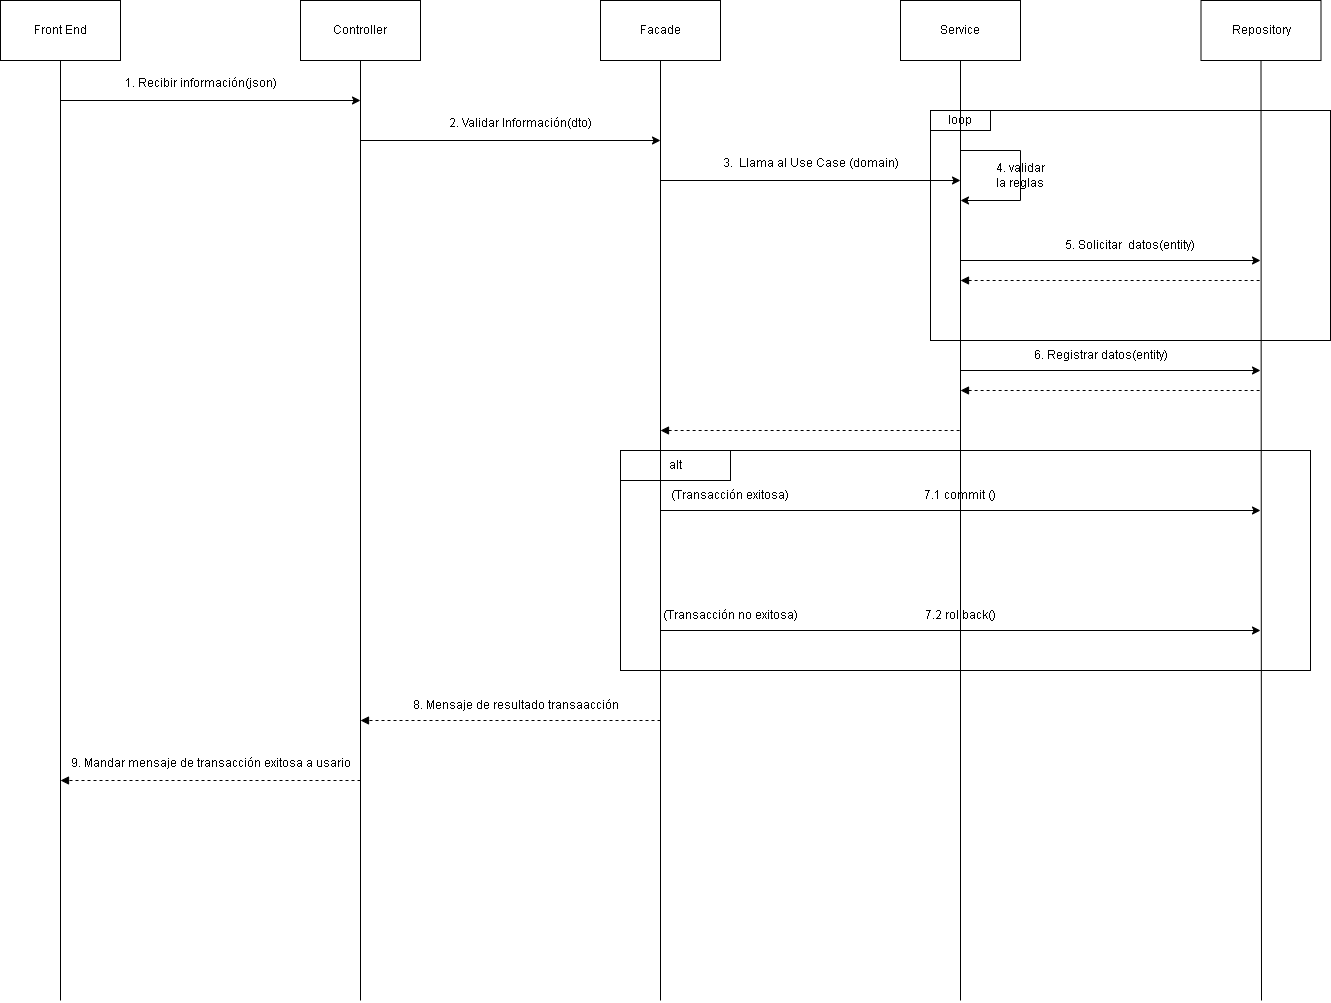

The diagram above was exported from draw.io. Its source (the exported page's mxGraphModel, read from the mxfile embedded in the PNG):
<mxGraphModel dx="1076" dy="649" grid="1" gridSize="10" guides="1" tooltips="1" connect="1" arrows="1" fold="1" page="1" pageScale="1" pageWidth="827" pageHeight="1169" math="0" shadow="0">
  <root>
    <mxCell id="0" />
    <mxCell id="1" parent="0" />
    <mxCell id="oPd4v9NjRvs1njSoaZg_-31" value="" style="rounded=0;whiteSpace=wrap;html=1;" vertex="1" parent="1">
      <mxGeometry x="660" y="490" width="690" height="220" as="geometry" />
    </mxCell>
    <mxCell id="oPd4v9NjRvs1njSoaZg_-32" value="alt" style="rounded=0;whiteSpace=wrap;html=1;" vertex="1" parent="1">
      <mxGeometry x="660" y="490" width="110" height="30" as="geometry" />
    </mxCell>
    <mxCell id="oPd4v9NjRvs1njSoaZg_-19" value="" style="rounded=0;whiteSpace=wrap;html=1;" vertex="1" parent="1">
      <mxGeometry x="970" y="150" width="400" height="230" as="geometry" />
    </mxCell>
    <mxCell id="oPd4v9NjRvs1njSoaZg_-20" value="loop" style="rounded=0;whiteSpace=wrap;html=1;" vertex="1" parent="1">
      <mxGeometry x="970" y="150" width="60" height="20" as="geometry" />
    </mxCell>
    <mxCell id="oPd4v9NjRvs1njSoaZg_-1" value="Front End" style="rounded=0;whiteSpace=wrap;html=1;" vertex="1" parent="1">
      <mxGeometry x="40" y="40" width="120" height="60" as="geometry" />
    </mxCell>
    <mxCell id="oPd4v9NjRvs1njSoaZg_-2" value="Controller" style="rounded=0;whiteSpace=wrap;html=1;" vertex="1" parent="1">
      <mxGeometry x="340" y="40" width="120" height="60" as="geometry" />
    </mxCell>
    <mxCell id="oPd4v9NjRvs1njSoaZg_-3" value="Facade" style="rounded=0;whiteSpace=wrap;html=1;" vertex="1" parent="1">
      <mxGeometry x="640" y="40" width="120" height="60" as="geometry" />
    </mxCell>
    <mxCell id="oPd4v9NjRvs1njSoaZg_-4" value="Service" style="rounded=0;whiteSpace=wrap;html=1;" vertex="1" parent="1">
      <mxGeometry x="940" y="40" width="120" height="60" as="geometry" />
    </mxCell>
    <mxCell id="oPd4v9NjRvs1njSoaZg_-5" value="Repository" style="rounded=0;whiteSpace=wrap;html=1;" vertex="1" parent="1">
      <mxGeometry x="1240.5" y="40" width="120" height="60" as="geometry" />
    </mxCell>
    <mxCell id="oPd4v9NjRvs1njSoaZg_-6" value="" style="endArrow=none;html=1;rounded=0;entryX=0.5;entryY=1;entryDx=0;entryDy=0;" edge="1" parent="1" target="oPd4v9NjRvs1njSoaZg_-1">
      <mxGeometry width="50" height="50" relative="1" as="geometry">
        <mxPoint x="100" y="1040" as="sourcePoint" />
        <mxPoint x="140" y="260" as="targetPoint" />
      </mxGeometry>
    </mxCell>
    <mxCell id="oPd4v9NjRvs1njSoaZg_-8" value="" style="endArrow=none;html=1;rounded=0;entryX=0.5;entryY=1;entryDx=0;entryDy=0;" edge="1" parent="1" target="oPd4v9NjRvs1njSoaZg_-2">
      <mxGeometry width="50" height="50" relative="1" as="geometry">
        <mxPoint x="400" y="1040" as="sourcePoint" />
        <mxPoint x="370" y="290" as="targetPoint" />
      </mxGeometry>
    </mxCell>
    <mxCell id="oPd4v9NjRvs1njSoaZg_-9" value="" style="endArrow=none;html=1;rounded=0;entryX=0.5;entryY=1;entryDx=0;entryDy=0;" edge="1" parent="1" target="oPd4v9NjRvs1njSoaZg_-3">
      <mxGeometry width="50" height="50" relative="1" as="geometry">
        <mxPoint x="700" y="1040" as="sourcePoint" />
        <mxPoint x="720" y="280" as="targetPoint" />
      </mxGeometry>
    </mxCell>
    <mxCell id="oPd4v9NjRvs1njSoaZg_-10" value="" style="endArrow=none;html=1;rounded=0;entryX=0.5;entryY=1;entryDx=0;entryDy=0;" edge="1" parent="1" target="oPd4v9NjRvs1njSoaZg_-4">
      <mxGeometry width="50" height="50" relative="1" as="geometry">
        <mxPoint x="1000" y="1040" as="sourcePoint" />
        <mxPoint x="910" y="350" as="targetPoint" />
      </mxGeometry>
    </mxCell>
    <mxCell id="oPd4v9NjRvs1njSoaZg_-11" value="" style="endArrow=none;html=1;rounded=0;entryX=0.5;entryY=1;entryDx=0;entryDy=0;" edge="1" parent="1" target="oPd4v9NjRvs1njSoaZg_-5">
      <mxGeometry width="50" height="50" relative="1" as="geometry">
        <mxPoint x="1301" y="1040" as="sourcePoint" />
        <mxPoint x="1310" y="310" as="targetPoint" />
      </mxGeometry>
    </mxCell>
    <mxCell id="oPd4v9NjRvs1njSoaZg_-12" value="" style="endArrow=classic;html=1;rounded=0;" edge="1" parent="1">
      <mxGeometry width="50" height="50" relative="1" as="geometry">
        <mxPoint x="100" y="140" as="sourcePoint" />
        <mxPoint x="400" y="140" as="targetPoint" />
      </mxGeometry>
    </mxCell>
    <mxCell id="oPd4v9NjRvs1njSoaZg_-13" value="" style="endArrow=classic;html=1;rounded=0;" edge="1" parent="1">
      <mxGeometry width="50" height="50" relative="1" as="geometry">
        <mxPoint x="700" y="220" as="sourcePoint" />
        <mxPoint x="1000" y="220" as="targetPoint" />
      </mxGeometry>
    </mxCell>
    <mxCell id="oPd4v9NjRvs1njSoaZg_-14" value="" style="endArrow=classic;html=1;rounded=0;" edge="1" parent="1">
      <mxGeometry width="50" height="50" relative="1" as="geometry">
        <mxPoint x="400" y="180" as="sourcePoint" />
        <mxPoint x="700" y="180" as="targetPoint" />
      </mxGeometry>
    </mxCell>
    <mxCell id="oPd4v9NjRvs1njSoaZg_-16" value="1. Recibir información(json)" style="text;html=1;align=center;verticalAlign=middle;resizable=0;points=[];autosize=1;strokeColor=none;fillColor=none;" vertex="1" parent="1">
      <mxGeometry x="150" y="108" width="180" height="30" as="geometry" />
    </mxCell>
    <mxCell id="oPd4v9NjRvs1njSoaZg_-17" value="2. Validar Información(dto)" style="text;html=1;align=center;verticalAlign=middle;resizable=0;points=[];autosize=1;strokeColor=none;fillColor=none;" vertex="1" parent="1">
      <mxGeometry x="475" y="148" width="170" height="30" as="geometry" />
    </mxCell>
    <mxCell id="oPd4v9NjRvs1njSoaZg_-18" value="3.&amp;nbsp; Llama al Use Case (domain)" style="text;html=1;align=center;verticalAlign=middle;resizable=0;points=[];autosize=1;strokeColor=none;fillColor=none;" vertex="1" parent="1">
      <mxGeometry x="750" y="188" width="200" height="30" as="geometry" />
    </mxCell>
    <mxCell id="oPd4v9NjRvs1njSoaZg_-21" value="" style="endArrow=classic;html=1;rounded=0;" edge="1" parent="1">
      <mxGeometry width="50" height="50" relative="1" as="geometry">
        <mxPoint x="1000" y="190" as="sourcePoint" />
        <mxPoint x="1000" y="240" as="targetPoint" />
        <Array as="points">
          <mxPoint x="1060" y="190" />
          <mxPoint x="1060" y="240" />
        </Array>
      </mxGeometry>
    </mxCell>
    <mxCell id="oPd4v9NjRvs1njSoaZg_-24" value="4. validar la reglas" style="text;html=1;strokeColor=none;fillColor=none;align=center;verticalAlign=middle;whiteSpace=wrap;rounded=0;" vertex="1" parent="1">
      <mxGeometry x="1030" y="200" width="60" height="30" as="geometry" />
    </mxCell>
    <mxCell id="oPd4v9NjRvs1njSoaZg_-25" value="" style="endArrow=classic;html=1;rounded=0;" edge="1" parent="1">
      <mxGeometry width="50" height="50" relative="1" as="geometry">
        <mxPoint x="1000" y="300" as="sourcePoint" />
        <mxPoint x="1300" y="300" as="targetPoint" />
      </mxGeometry>
    </mxCell>
    <mxCell id="oPd4v9NjRvs1njSoaZg_-26" value="5. Solicitar&amp;nbsp; datos(entity)" style="text;html=1;strokeColor=none;fillColor=none;align=center;verticalAlign=middle;whiteSpace=wrap;rounded=0;" vertex="1" parent="1">
      <mxGeometry x="1100" y="270" width="140" height="30" as="geometry" />
    </mxCell>
    <mxCell id="oPd4v9NjRvs1njSoaZg_-27" value="" style="endArrow=none;dashed=1;html=1;rounded=0;startArrow=block;startFill=1;" edge="1" parent="1">
      <mxGeometry width="50" height="50" relative="1" as="geometry">
        <mxPoint x="1000" y="320" as="sourcePoint" />
        <mxPoint x="1300" y="320" as="targetPoint" />
      </mxGeometry>
    </mxCell>
    <mxCell id="oPd4v9NjRvs1njSoaZg_-28" value="" style="endArrow=classic;html=1;rounded=0;" edge="1" parent="1">
      <mxGeometry width="50" height="50" relative="1" as="geometry">
        <mxPoint x="1000" y="410" as="sourcePoint" />
        <mxPoint x="1300" y="410" as="targetPoint" />
      </mxGeometry>
    </mxCell>
    <mxCell id="oPd4v9NjRvs1njSoaZg_-29" value="6. Registrar datos(entity)" style="text;html=1;align=center;verticalAlign=middle;resizable=0;points=[];autosize=1;strokeColor=none;fillColor=none;" vertex="1" parent="1">
      <mxGeometry x="1060" y="380" width="160" height="30" as="geometry" />
    </mxCell>
    <mxCell id="oPd4v9NjRvs1njSoaZg_-30" value="" style="endArrow=none;dashed=1;html=1;rounded=0;startArrow=block;startFill=1;" edge="1" parent="1">
      <mxGeometry width="50" height="50" relative="1" as="geometry">
        <mxPoint x="1000" y="430" as="sourcePoint" />
        <mxPoint x="1300" y="430" as="targetPoint" />
      </mxGeometry>
    </mxCell>
    <mxCell id="oPd4v9NjRvs1njSoaZg_-33" value="" style="endArrow=classic;html=1;rounded=0;" edge="1" parent="1">
      <mxGeometry width="50" height="50" relative="1" as="geometry">
        <mxPoint x="700" y="550" as="sourcePoint" />
        <mxPoint x="1300" y="550" as="targetPoint" />
      </mxGeometry>
    </mxCell>
    <mxCell id="oPd4v9NjRvs1njSoaZg_-34" value="7.1 commit ()" style="text;html=1;strokeColor=none;fillColor=none;align=center;verticalAlign=middle;whiteSpace=wrap;rounded=0;" vertex="1" parent="1">
      <mxGeometry x="955" y="520" width="90" height="30" as="geometry" />
    </mxCell>
    <mxCell id="oPd4v9NjRvs1njSoaZg_-35" value="" style="endArrow=classic;html=1;rounded=0;" edge="1" parent="1">
      <mxGeometry width="50" height="50" relative="1" as="geometry">
        <mxPoint x="700" y="670" as="sourcePoint" />
        <mxPoint x="1300" y="670" as="targetPoint" />
      </mxGeometry>
    </mxCell>
    <mxCell id="oPd4v9NjRvs1njSoaZg_-36" value="7.2 rollback()" style="text;html=1;strokeColor=none;fillColor=none;align=center;verticalAlign=middle;whiteSpace=wrap;rounded=0;" vertex="1" parent="1">
      <mxGeometry x="955" y="640" width="90" height="30" as="geometry" />
    </mxCell>
    <mxCell id="oPd4v9NjRvs1njSoaZg_-37" value="" style="endArrow=block;dashed=1;html=1;rounded=0;endFill=1;" edge="1" parent="1">
      <mxGeometry width="50" height="50" relative="1" as="geometry">
        <mxPoint x="700" y="760" as="sourcePoint" />
        <mxPoint x="400" y="760" as="targetPoint" />
      </mxGeometry>
    </mxCell>
    <mxCell id="oPd4v9NjRvs1njSoaZg_-38" value="" style="endArrow=block;dashed=1;html=1;rounded=0;startArrow=none;startFill=0;endFill=1;" edge="1" parent="1">
      <mxGeometry width="50" height="50" relative="1" as="geometry">
        <mxPoint x="400" y="820" as="sourcePoint" />
        <mxPoint x="100" y="820" as="targetPoint" />
      </mxGeometry>
    </mxCell>
    <mxCell id="oPd4v9NjRvs1njSoaZg_-39" value="(Transacción exitosa)" style="text;html=1;strokeColor=none;fillColor=none;align=center;verticalAlign=middle;whiteSpace=wrap;rounded=0;" vertex="1" parent="1">
      <mxGeometry x="700" y="520" width="140" height="30" as="geometry" />
    </mxCell>
    <mxCell id="oPd4v9NjRvs1njSoaZg_-40" value="(Transacción no exitosa)" style="text;html=1;strokeColor=none;fillColor=none;align=center;verticalAlign=middle;whiteSpace=wrap;rounded=0;" vertex="1" parent="1">
      <mxGeometry x="700" y="640" width="140" height="30" as="geometry" />
    </mxCell>
    <mxCell id="oPd4v9NjRvs1njSoaZg_-41" value="" style="endArrow=none;dashed=1;html=1;rounded=0;startArrow=block;startFill=1;" edge="1" parent="1">
      <mxGeometry width="50" height="50" relative="1" as="geometry">
        <mxPoint x="700" y="470" as="sourcePoint" />
        <mxPoint x="1000" y="470" as="targetPoint" />
      </mxGeometry>
    </mxCell>
    <mxCell id="oPd4v9NjRvs1njSoaZg_-42" value="8. Mensaje de resultado transaacción" style="text;html=1;align=center;verticalAlign=middle;resizable=0;points=[];autosize=1;strokeColor=none;fillColor=none;" vertex="1" parent="1">
      <mxGeometry x="440" y="730" width="230" height="30" as="geometry" />
    </mxCell>
    <mxCell id="oPd4v9NjRvs1njSoaZg_-44" value="9. Mandar mensaje de transacción exitosa a usario" style="text;html=1;align=center;verticalAlign=middle;resizable=0;points=[];autosize=1;strokeColor=none;fillColor=none;" vertex="1" parent="1">
      <mxGeometry x="100" y="788" width="300" height="30" as="geometry" />
    </mxCell>
  </root>
</mxGraphModel>